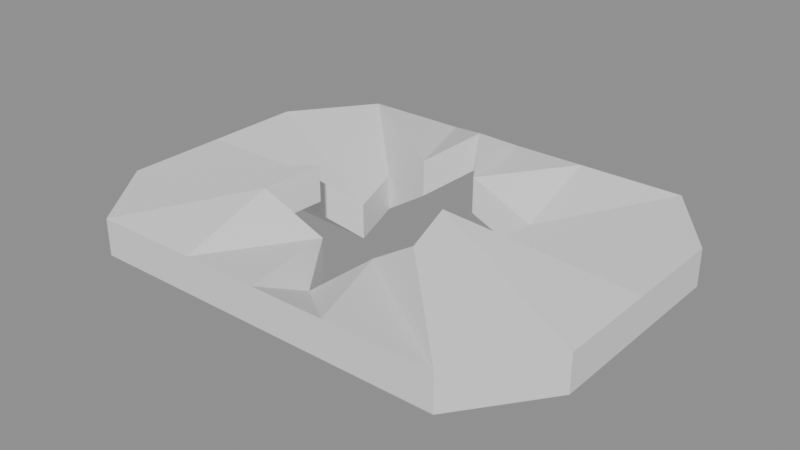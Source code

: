 # Source: R03_ELECTRICO_Danado.blend  (saved by Blender 5.2.45; exported with 4.5.12 LTS)
import bpy
from mathutils import Matrix  # noqa: F401  (used for matrix-valued properties, if any)

bpy.ops.wm.read_factory_settings(use_empty=True)
scene = bpy.context.scene
scene.name = 'Scene'

# ---- meshes
me_r03_electrico_danado__danado_r03_electrico_01 = bpy.data.meshes.new('R03_ELECTRICO_Danado__Danado_R03_ELECTRICO_01')
me_r03_electrico_danado__danado_r03_electrico_01.from_pydata([(0.4, -0.03, 0.0), (0.4, -0.03, 0.1657), (0.3, -0.03, 0.3), (0.1243, -0.03, 0.3), (0.0, -0.03, 0.3), (-0.1243, -0.03, 0.3), (-0.3, -0.03, 0.3), (-0.4, -0.03, 0.1657), (-0.4, -0.03, 0.0), (-0.4, -0.03, -0.1657), (-0.3, -0.03, -0.3), (-0.1243, -0.03, -0.3), (0.0, -0.03, -0.3), (0.1243, -0.03, -0.3), (0.3, -0.03, -0.3), (0.4, -0.03, -0.1657), (0.195, -0.03, 0.0), (0.1155, 0.02081, 0.04784), (0.1379, 0.008891, 0.1379), (0.04784, -0.05105, 0.1155), (0.0, -0.085, 0.195), (-0.04784, -0.05105, 0.1155), (-0.1379, 0.008891, 0.1379), (-0.1155, 0.02081, 0.04784), (-0.195, -0.03, 0.0), (-0.1155, -0.08081, -0.04784), (-0.1379, -0.06889, -0.1379), (-0.04784, -0.008952, -0.1155), (0.0, 0.025, -0.195), (0.04784, -0.008952, -0.1155), (0.1379, -0.06889, -0.1379), (0.1155, -0.08081, -0.04784), (0.4, 0.03, 0.0), (0.4, 0.03, 0.1657), (0.3, 0.03, 0.3), (0.1243, 0.03, 0.3), (0.0, 0.03, 0.3), (-0.1243, 0.03, 0.3), (-0.3, 0.03, 0.3), (-0.4, 0.03, 0.1657), (-0.4, 0.03, 0.0), (-0.4, 0.03, -0.1657), (-0.3, 0.03, -0.3), (-0.1243, 0.03, -0.3), (0.0, 0.03, -0.3), (0.1243, 0.03, -0.3), (0.3, 0.03, -0.3), (0.4, 0.03, -0.1657), (0.195, 0.03, 0.0), (0.1155, 0.08081, 0.04784), (0.1379, 0.06889, 0.1379), (0.04784, 0.008952, 0.1155), (0.0, -0.025, 0.195), (-0.04784, 0.008952, 0.1155), (-0.1379, 0.06889, 0.1379), (-0.1155, 0.08081, 0.04784), (-0.195, 0.03, 0.0), (-0.1155, -0.02081, -0.04784), (-0.1379, -0.008891, -0.1379), (-0.04784, 0.05105, -0.1155), (0.0, 0.085, -0.195), (0.04784, 0.05105, -0.1155), (0.1379, -0.008891, -0.1379), (0.1155, -0.02081, -0.04784)], [], [(0, 1, 17, 16), (32, 48, 49, 33), (0, 32, 33, 1), (16, 17, 49, 48), (1, 2, 18, 17), (33, 49, 50, 34), (1, 33, 34, 2), (17, 18, 50, 49), (2, 3, 19, 18), (34, 50, 51, 35), (2, 34, 35, 3), (18, 19, 51, 50), (3, 4, 20, 19), (35, 51, 52, 36), (3, 35, 36, 4), (19, 20, 52, 51), (4, 5, 21, 20), (36, 52, 53, 37), (4, 36, 37, 5), (20, 21, 53, 52), (5, 6, 22, 21), (37, 53, 54, 38), (5, 37, 38, 6), (21, 22, 54, 53), (6, 7, 23, 22), (38, 54, 55, 39), (6, 38, 39, 7), (22, 23, 55, 54), (7, 8, 24, 23), (39, 55, 56, 40), (7, 39, 40, 8), (23, 24, 56, 55), (8, 9, 25, 24), (40, 56, 57, 41), (8, 40, 41, 9), (24, 25, 57, 56), (9, 10, 26, 25), (41, 57, 58, 42), (9, 41, 42, 10), (25, 26, 58, 57), (10, 11, 27, 26), (42, 58, 59, 43), (10, 42, 43, 11), (26, 27, 59, 58), (11, 12, 28, 27), (43, 59, 60, 44), (11, 43, 44, 12), (27, 28, 60, 59), (12, 13, 29, 28), (44, 60, 61, 45), (12, 44, 45, 13), (28, 29, 61, 60), (13, 14, 30, 29), (45, 61, 62, 46), (13, 45, 46, 14), (29, 30, 62, 61), (14, 15, 31, 30), (46, 62, 63, 47), (14, 46, 47, 15), (30, 31, 63, 62), (15, 0, 16, 31), (47, 63, 48, 32), (15, 47, 32, 0), (31, 16, 48, 63)])
me_r03_electrico_danado__danado_r03_electrico_01.update()

# ---- objects
ob_r03_electrico_danado__danado_r03_electrico_01 = bpy.data.objects.new('R03_ELECTRICO_Danado__Danado_R03_ELECTRICO_01', me_r03_electrico_danado__danado_r03_electrico_01)

# ---- transforms, parenting, visibility, modifiers, constraints
ob_r03_electrico_danado__danado_r03_electrico_01.location = (0.0, 0.0, 0.0)
ob_r03_electrico_danado__danado_r03_electrico_01.rotation_euler = (1.571, -0.0, 0.0)

# ---- collection membership
scene.collection.objects.link(ob_r03_electrico_danado__danado_r03_electrico_01)

# ---- scene / render settings (as saved in the file)
scene.frame_start = 1; scene.frame_end = 250; scene.frame_set(1)
scene.render.engine = 'BLENDER_EEVEE_NEXT'
scene.render.bake_bias = 0.0
scene.render.bake_samples = 0
scene.render.compositor_device = 'GPU'
scene.eevee.use_volume_custom_range = False
scene.eevee.fast_gi_thickness_near = 0.1
scene.eevee.fast_gi_thickness_far = 0.0
scene.eevee.ray_tracing_options.screen_trace_thickness = 0.1
bpy.context.view_layer.update()

# ---- added for rendering (the .blend has no active camera and no usable light): camera, sun + grey world if the file has none
cam_auto = bpy.data.cameras.new('AutoCamera')
cam_auto.lens = 50.0
cam_auto.sensor_width = 36.0
cam_auto.clip_end = 1000.0
ob_auto_camera = bpy.data.objects.new('AutoCamera', cam_auto)
scene.collection.objects.link(ob_auto_camera)
ob_auto_camera.location = (0.938499, -1.1262, 0.750799)
ob_auto_camera.rotation_euler = (1.09748, -7.21219e-08, 0.694738)
scene.camera = ob_auto_camera
light_auto_sun = bpy.data.lights.new('AutoSun', 'SUN')
light_auto_sun.energy = 3.0
light_auto_sun.angle = 0.0523599
ob_auto_sun = bpy.data.objects.new('AutoSun', light_auto_sun)
scene.collection.objects.link(ob_auto_sun)
ob_auto_sun.rotation_euler = (0.872665, 0.174533, 0.523599)
if scene.world is None:
    world_auto = bpy.data.worlds.new('AutoWorld')
    world_auto.color = (0.3, 0.3, 0.3)
    scene.world = world_auto
bpy.context.view_layer.update()
